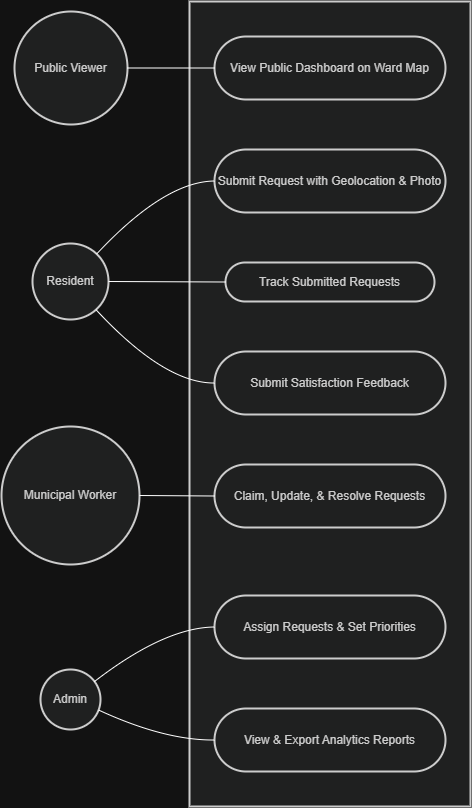

The diagram above was exported from draw.io. Its source (the exported page's mxGraphModel, read from the mxfile embedded in the PNG):
<mxGraphModel dx="1796" dy="1040" grid="1" gridSize="10" guides="1" tooltips="1" connect="1" arrows="1" fold="1" page="1" pageScale="1" pageWidth="850" pageHeight="1100" math="0" shadow="0">
  <root>
    <mxCell id="0" />
    <mxCell id="1" parent="0" />
    <mxCell id="W0e5TCNdEGPpCYCRYsX_-1" parent="1" style="whiteSpace=wrap;strokeWidth=2;fillColor=light-dark(#eeeeee,#1f2020);strokeColor=light-dark(#999999,#cccccc);fontColor=light-dark(#333333,#cccccc);" value="Municipal Service Delivery Portal" vertex="1">
      <mxGeometry height="805" width="281" x="208" y="20" as="geometry" />
    </mxCell>
    <mxCell id="W0e5TCNdEGPpCYCRYsX_-2" parent="1" style="ellipse;aspect=fixed;strokeWidth=2;whiteSpace=wrap;fillColor=light-dark(#eeeeee,#1f2020);strokeColor=light-dark(#999999,#cccccc);fontColor=light-dark(#333333,#cccccc);" value="Public Viewer" vertex="1">
      <mxGeometry height="113" width="113" x="33" y="30" as="geometry" />
    </mxCell>
    <mxCell id="W0e5TCNdEGPpCYCRYsX_-3" parent="1" style="ellipse;aspect=fixed;strokeWidth=2;whiteSpace=wrap;fillColor=light-dark(#eeeeee,#1f2020);strokeColor=light-dark(#999999,#cccccc);fontColor=light-dark(#333333,#cccccc);" value="Resident" vertex="1">
      <mxGeometry height="76" width="76" x="51" y="262" as="geometry" />
    </mxCell>
    <mxCell id="W0e5TCNdEGPpCYCRYsX_-4" parent="1" style="ellipse;aspect=fixed;strokeWidth=2;whiteSpace=wrap;fillColor=light-dark(#eeeeee,#1f2020);strokeColor=light-dark(#999999,#cccccc);fontColor=light-dark(#333333,#cccccc);" value="Municipal Worker" vertex="1">
      <mxGeometry height="138" width="138" x="20" y="445" as="geometry" />
    </mxCell>
    <mxCell id="W0e5TCNdEGPpCYCRYsX_-5" parent="1" style="ellipse;aspect=fixed;strokeWidth=2;whiteSpace=wrap;fillColor=light-dark(#eeeeee,#1f2020);strokeColor=light-dark(#999999,#cccccc);fontColor=light-dark(#333333,#cccccc);" value="Admin" vertex="1">
      <mxGeometry height="60" width="60" x="59" y="688" as="geometry" />
    </mxCell>
    <mxCell id="W0e5TCNdEGPpCYCRYsX_-6" parent="1" style="rounded=1;whiteSpace=wrap;arcSize=50;strokeWidth=2;fillColor=light-dark(#eeeeee,#1f2020);strokeColor=light-dark(#999999,#cccccc);fontColor=light-dark(#333333,#cccccc);" value="View Public Dashboard on Ward Map" vertex="1">
      <mxGeometry height="63" width="231" x="233" y="55" as="geometry" />
    </mxCell>
    <mxCell id="W0e5TCNdEGPpCYCRYsX_-7" parent="1" style="rounded=1;whiteSpace=wrap;arcSize=50;strokeWidth=2;fillColor=light-dark(#eeeeee,#1f2020);strokeColor=light-dark(#999999,#cccccc);fontColor=light-dark(#333333,#cccccc);" value="Submit Request with Geolocation &amp; Photo" vertex="1">
      <mxGeometry height="63" width="231" x="233" y="168" as="geometry" />
    </mxCell>
    <mxCell id="W0e5TCNdEGPpCYCRYsX_-8" parent="1" style="rounded=1;whiteSpace=wrap;arcSize=50;strokeWidth=2;fillColor=light-dark(#eeeeee,#1f2020);strokeColor=light-dark(#999999,#cccccc);fontColor=light-dark(#333333,#cccccc);" value="Track Submitted Requests" vertex="1">
      <mxGeometry height="39" width="209" x="244" y="281" as="geometry" />
    </mxCell>
    <mxCell id="W0e5TCNdEGPpCYCRYsX_-9" parent="1" style="rounded=1;whiteSpace=wrap;arcSize=50;strokeWidth=2;fillColor=light-dark(#eeeeee,#1f2020);strokeColor=light-dark(#999999,#cccccc);fontColor=light-dark(#333333,#cccccc);" value="Submit Satisfaction Feedback" vertex="1">
      <mxGeometry height="63" width="231" x="233" y="370" as="geometry" />
    </mxCell>
    <mxCell id="W0e5TCNdEGPpCYCRYsX_-10" parent="1" style="rounded=1;whiteSpace=wrap;arcSize=50;strokeWidth=2;fillColor=light-dark(#eeeeee,#1f2020);strokeColor=light-dark(#999999,#cccccc);fontColor=light-dark(#333333,#cccccc);" value="Claim, Update, &amp; Resolve Requests" vertex="1">
      <mxGeometry height="63" width="231" x="233" y="483" as="geometry" />
    </mxCell>
    <mxCell id="W0e5TCNdEGPpCYCRYsX_-11" parent="1" style="rounded=1;whiteSpace=wrap;arcSize=50;strokeWidth=2;fillColor=light-dark(#eeeeee,#1f2020);strokeColor=light-dark(#999999,#cccccc);fontColor=light-dark(#333333,#cccccc);" value="Assign Requests &amp; Set Priorities" vertex="1">
      <mxGeometry height="63" width="231" x="233" y="614" as="geometry" />
    </mxCell>
    <mxCell id="W0e5TCNdEGPpCYCRYsX_-12" parent="1" style="rounded=1;whiteSpace=wrap;arcSize=50;strokeWidth=2;fillColor=light-dark(#eeeeee,#1f2020);strokeColor=light-dark(#999999,#cccccc);fontColor=light-dark(#333333,#cccccc);" value="View &amp; Export Analytics Reports" vertex="1">
      <mxGeometry height="63" width="231" x="233" y="727" as="geometry" />
    </mxCell>
    <mxCell id="W0e5TCNdEGPpCYCRYsX_-13" edge="1" parent="1" source="W0e5TCNdEGPpCYCRYsX_-2" style="curved=1;startArrow=none;endArrow=none;exitX=1;exitY=0.5;entryX=0;entryY=0.5;rounded=0;" target="W0e5TCNdEGPpCYCRYsX_-6" value="">
      <mxGeometry relative="1" as="geometry">
        <Array as="points" />
      </mxGeometry>
    </mxCell>
    <mxCell id="W0e5TCNdEGPpCYCRYsX_-14" edge="1" parent="1" source="W0e5TCNdEGPpCYCRYsX_-3" style="curved=1;startArrow=none;endArrow=none;exitX=0.97;exitY=0.01;entryX=0;entryY=0.5;rounded=0;" target="W0e5TCNdEGPpCYCRYsX_-7" value="">
      <mxGeometry relative="1" as="geometry">
        <Array as="points">
          <mxPoint x="183" y="200" />
        </Array>
      </mxGeometry>
    </mxCell>
    <mxCell id="W0e5TCNdEGPpCYCRYsX_-15" edge="1" parent="1" source="W0e5TCNdEGPpCYCRYsX_-3" style="curved=1;startArrow=none;endArrow=none;exitX=1;exitY=0.51;entryX=0;entryY=0.5;rounded=0;" target="W0e5TCNdEGPpCYCRYsX_-8" value="">
      <mxGeometry relative="1" as="geometry">
        <Array as="points" />
      </mxGeometry>
    </mxCell>
    <mxCell id="W0e5TCNdEGPpCYCRYsX_-16" edge="1" parent="1" source="W0e5TCNdEGPpCYCRYsX_-3" style="curved=1;startArrow=none;endArrow=none;exitX=0.97;exitY=1.01;entryX=0;entryY=0.5;rounded=0;" target="W0e5TCNdEGPpCYCRYsX_-9" value="">
      <mxGeometry relative="1" as="geometry">
        <Array as="points">
          <mxPoint x="183" y="402" />
        </Array>
      </mxGeometry>
    </mxCell>
    <mxCell id="W0e5TCNdEGPpCYCRYsX_-17" edge="1" parent="1" source="W0e5TCNdEGPpCYCRYsX_-4" style="curved=1;startArrow=none;endArrow=none;exitX=1;exitY=0.5;entryX=0;entryY=0.5;rounded=0;" target="W0e5TCNdEGPpCYCRYsX_-10" value="">
      <mxGeometry relative="1" as="geometry">
        <Array as="points" />
      </mxGeometry>
    </mxCell>
    <mxCell id="W0e5TCNdEGPpCYCRYsX_-18" edge="1" parent="1" source="W0e5TCNdEGPpCYCRYsX_-5" style="curved=1;startArrow=none;endArrow=none;exitX=1;exitY=0.11;entryX=0;entryY=0.5;rounded=0;" target="W0e5TCNdEGPpCYCRYsX_-11" value="">
      <mxGeometry relative="1" as="geometry">
        <Array as="points">
          <mxPoint x="183" y="646" />
        </Array>
      </mxGeometry>
    </mxCell>
    <mxCell id="W0e5TCNdEGPpCYCRYsX_-19" edge="1" parent="1" source="W0e5TCNdEGPpCYCRYsX_-5" style="curved=1;startArrow=none;endArrow=none;exitX=1;exitY=0.71;entryX=0;entryY=0.5;rounded=0;" target="W0e5TCNdEGPpCYCRYsX_-12" value="">
      <mxGeometry relative="1" as="geometry">
        <Array as="points">
          <mxPoint x="183" y="759" />
        </Array>
      </mxGeometry>
    </mxCell>
  </root>
</mxGraphModel>